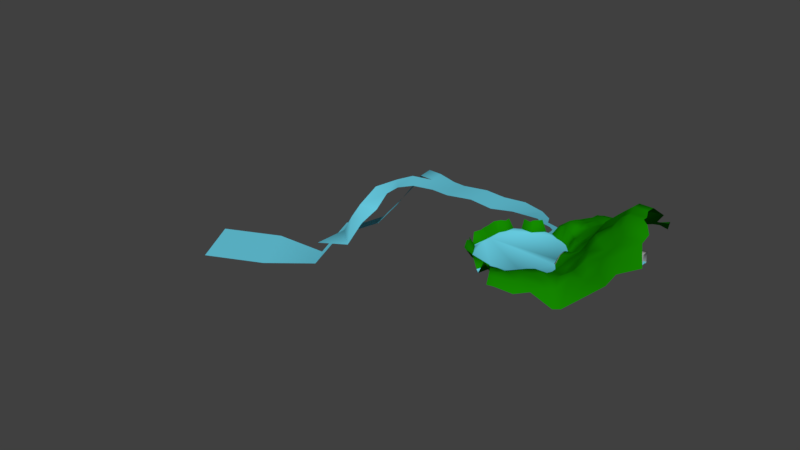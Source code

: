 # Source: test_mountain.blend  (saved by Blender 2.79.0; exported with 4.5.12 LTS)
import bpy
from mathutils import Matrix  # noqa: F401  (used for matrix-valued properties, if any)

bpy.ops.wm.read_factory_settings(use_empty=True)
scene = bpy.context.scene
scene.name = 'Scene'

# ---- collections
col_collection_1 = bpy.data.collections.new('Collection 1'); scene.collection.children.link(col_collection_1)

# ---- materials (node trees are filled in below, after node groups)
mat_material_001 = bpy.data.materials.new('Material.001')
mat_material_001.alpha_threshold = 0.0
mat_material_001.use_transparent_shadow = False
mat_material_001.diffuse_color = (0.007481, 0.2423, 0.0, 1.0)
mat_material_001.roughness = 0.5
mat_material_002 = bpy.data.materials.new('Material.002')
mat_material_002.alpha_threshold = 0.0
mat_material_002.use_transparent_shadow = False
mat_material_002.diffuse_color = (0.1457, 0.6346, 0.8, 1.0)
mat_material_002.roughness = 0.5
mat_material_003 = bpy.data.materials.new('Material.003')
mat_material_003.alpha_threshold = 0.0
mat_material_003.use_transparent_shadow = False
mat_material_003.diffuse_color = (0.3493, 0.3493, 0.3493, 1.0)
mat_material_003.roughness = 0.5

# ---- material node trees

# ---- world
world_world = bpy.data.worlds.new('World'); scene.world = world_world
world_world.color = (0.05088, 0.05088, 0.05088)
world_world.use_sun_shadow = False
world_world.sun_shadow_jitter_overblur = 0.0
world_world.cycles.sampling_method = 'MANUAL'

# ---- meshes
me_grid_001 = bpy.data.meshes.new('Grid.001')
me_grid_001.from_pydata([(-180.0, 154.1, -0.000169), (-151.8, 145.5, -0.000169), (-125.9, 131.7, -0.000169), (-106.2, 110.6, -0.000169), (-87.57, 87.87, -0.000169), (-73.71, 61.93, -0.000169), (-78.73, 18.38, -0.000169), (-75.85, -17.4, -0.000169), (-48.02, -56.8, -0.000169), (-56.55, -84.94, -0.000169), (-70.42, -110.9, -0.000169), (-107.3, -123.6, -0.000169), (-130.1, -142.2, -0.000169), (-150.8, -186.8, -0.000169), (-174.5, -214.5, -0.000169), (-203.8, -217.4, -0.000169), (-237.5, -195.3, -0.000169), (-248.7, -166.7, -0.000169), (-302.8, -173.1, -0.000169), (-337.5, -158.7, -0.000169), (-352.0, -125.8, -0.000169), (-375.2, -85.09, -0.000169), (-380.7, -56.74, -0.000169), (-376.3, -28.67, -0.000169), (-373.4, 0.5935, -0.000169), (-369.6, 57.44, -0.000169), (-355.7, 83.38, -0.000169), (-347.7, 120.4, -0.000169), (-322.5, 135.5, -0.000169), (-277.5, 133.8, -0.000169), (-241.0, 171.7, -0.000169), (-212.3, 173.6, -0.000169), (-60.69, 18.38, 45.07), (-57.81, -17.4, 45.07), (-27.3, 15.23, 52.55), (-25.73, -14.14, 52.54), (6.479, 15.12, 73.09), (9.361, -14.14, 73.09), (-13.65, -58.6, 47.37), (-17.46, -84.94, 43.52), (-46.24, 88.43, 46.17), (-32.18, 62.67, 44.29), (-81.14, -138.8, 34.4), (-103.9, -157.4, 34.4), (-132.4, -191.7, 34.32), (-156.0, -219.4, 34.32), (-43.53, -155.0, 38.75), (-67.0, -173.2, 37.11), (7.246, -183.7, 41.95), (-16.22, -201.8, 40.31), (43.43, -206.0, 31.35), (20.7, -224.7, 31.35), (92.83, -242.2, -12.17), (70.1, -260.9, -12.17), (-23.54, -113.1, 33.34), (-31.24, -141.4, 37.35), (28.61, -131.3, 44.47), (20.92, -159.6, 48.48), (18.65, -59.97, 64.22), (17.22, -86.24, 54.3), (-172.9, -233.8, 46.45), (-200.4, -236.7, 44.63), (-216.2, -230.1, 39.09), (-245.9, -211.3, 34.3), (-304.5, -198.5, 36.53), (-316.3, -196.5, 39.99), (-335.5, -194.0, 42.79), (-352.6, -182.4, 41.98), (-359.8, -166.5, 47.76), (-371.2, -142.4, 51.0), (-373.5, -124.6, 40.51), (-392.1, -98.19, 37.26), (-397.7, -90.48, -18.51), (-403.2, -62.13, -18.51), (-402.0, -57.69, 38.02), (-399.0, -34.27, 35.31), (-393.8, -23.97, 36.28), (-395.3, -6.324, 37.63), (-393.3, 16.55, 37.45), (-395.2, 59.66, 38.26), (-262.1, -220.2, -13.23), (-287.0, -195.6, -16.9), (-387.4, 69.7, 38.76), (-379.5, 80.32, 40.0), (-368.3, 95.49, 35.48), (-367.5, 116.7, 36.38), (-352.2, 130.5, -9.87), (-328.4, 144.7, -9.87), (-323.0, 152.8, 34.91), (-292.6, 145.8, 35.47), (-281.5, 148.3, 43.67), (-261.4, 182.0, 39.51), (-242.0, 186.2, -13.1), (-213.6, 190.7, -13.1), (-180.2, 181.2, 37.87), (-194.2, 192.2, 33.34), (-168.4, 178.6, 39.56), (-155.6, 172.3, 44.88), (-141.4, 167.0, 45.2), (-121.0, 154.9, 38.59), (-112.5, 150.6, 35.78), (-92.85, 129.5, 35.78), (-93.99, 113.0, 34.01), (-70.44, 95.38, 33.16), (-112.8, -202.4, 43.35), (-136.5, -230.1, 43.35), (-86.62, -217.7, 46.35), (-110.3, -245.4, 46.35), (-52.28, -239.2, 43.35), (-75.94, -266.9, 43.35), (-16.06, -265.3, 22.39), (-59.59, -301.9, 15.55), (-160.0, -256.4, 46.45), (-187.4, -259.2, 44.63), (-145.9, -276.5, 58.09), (-173.4, -279.4, 56.27), (-132.9, -300.9, 53.44), (-160.4, -303.8, 51.61), (-119.3, -331.3, 35.58), (-146.7, -334.2, 33.76), (29.79, 22.72, 105.6), (34.06, -5.987, 110.4), (78.24, 18.8, 177.0), (82.51, -9.904, 181.8), (126.3, 15.81, 216.7), (130.6, -12.89, 221.4), (156.4, 13.51, 256.5), (160.7, -15.19, 261.3), (183.1, 11.95, 275.3), (187.4, -16.76, 280.0), (47.75, -27.57, 128.7), (68.21, -60.88, 118.9), (85.35, -40.99, 184.2), (111.2, -66.29, 182.2), (139.7, -41.05, 216.8), (164.5, -66.17, 210.9), (177.6, -42.64, 240.8), (204.2, -75.9, 231.3), (224.6, -44.51, 271.3), (251.3, -80.0, 259.0), (-11.09, 33.29, 78.31), (-27.93, 93.36, 71.67), (-13.87, 67.6, 69.8), (14.8, 42.09, 103.9), (-4.14, 115.3, 97.54), (9.921, 89.53, 95.67), (44.35, 43.4, 148.2), (31.49, 122.5, 133.2), (39.47, 90.84, 139.9), (74.9, 40.71, 195.8), (71.68, 126.5, 174.9), (70.02, 88.15, 187.6), (118.4, 45.36, 236.1), (113.5, 92.8, 227.9), (148.9, 44.7, 263.1), (144.1, 92.14, 254.8), (172.9, 43.41, 284.0), (168.0, 90.85, 275.7), (-81.56, 124.3, 44.86), (-58.01, 106.8, 44.01), (-68.63, 139.7, 56.91), (-45.08, 122.1, 56.06), (-54.81, 160.8, 70.81), (-23.91, 143.1, 82.39), (-31.73, 182.6, 91.1), (-0.8324, 164.9, 102.7), (67.7, -130.7, 82.35), (53.39, -86.39, 91.89), (108.3, -130.6, 131.1), (93.96, -86.31, 140.6), (165.2, -129.8, 156.0), (150.9, -85.52, 165.5), (70.79, -141.3, 80.82), (71.27, -170.2, 67.48), (125.9, -143.6, 99.13), (126.4, -172.5, 85.79), (208.9, -140.9, 176.4), (197.3, -93.9, 199.2), (47.29, 140.2, 146.2), (14.97, 182.6, 115.7), (173.7, -156.9, 125.3), (155.6, -180.3, 92.2), (242.2, -168.5, 142.1), (222.9, -195.2, 104.0), (284.3, -93.31, 238.1), (315.0, -136.9, 176.5), (-108.5, 158.3, 41.15), (-85.72, 140.7, 40.69), (-97.33, 179.8, 56.59), (-74.56, 162.1, 56.13), (-85.14, 202.2, 72.8), (-62.37, 184.6, 72.34), (226.7, 42.35, 284.0), (221.8, 89.79, 275.7), (238.4, 13.36, 275.3), (242.6, -15.35, 280.0), (263.0, -26.56, 271.3), (289.6, -62.05, 259.0), (115.6, 135.1, 201.5), (83.47, 166.3, 146.2), (187.4, 130.3, 236.2), (139.9, 192.2, 160.7), (239.0, 138.1, 236.2), (190.6, 196.0, 172.7), (-67.86, 241.9, 77.55), (-45.08, 224.3, 77.09), (-38.31, 266.7, 67.32), (-15.54, 249.0, 66.86), (11.04, 297.4, 72.17), (33.81, 279.7, 71.71), (58.47, 318.4, 94.25), (81.24, 300.8, 93.79), (102.1, 348.2, 93.17), (124.9, 330.6, 92.71), (132.4, 382.4, 64.63), (155.2, 364.7, 64.17), (7.265, 204.9, 96.77), (-0.4295, 239.0, 82.34), (55.64, 216.3, 108.5), (42.29, 258.0, 94.54), (95.72, 239.1, 114.4), (82.37, 280.8, 100.4), (152.9, 262.1, 125.6), (139.5, 303.8, 111.6), (189.4, 290.5, 128.7), (176.0, 332.2, 114.7), (-139.1, 176.5, 54.61), (-118.6, 164.4, 48.0), (-135.8, 190.9, 65.07), (-115.4, 178.9, 62.12), (-123.1, 211.3, 60.3), (-102.6, 199.2, 65.37), (-116.5, 239.6, 58.56), (-96.06, 227.5, 63.63), (-111.5, 276.4, 59.15), (-80.16, 266.1, 65.15), (-109.3, 318.0, 56.05), (-69.45, 308.8, 62.98), (-109.1, 347.3, 42.35), (-62.38, 341.6, 48.35), (-113.2, 378.2, 29.19), (-48.27, 379.4, 34.26), (-164.4, 187.0, 48.12), (-151.5, 180.7, 53.44), (-156.8, 200.4, 62.22), (-143.9, 194.2, 63.13), (-147.0, 227.0, 60.18), (-134.2, 220.7, 61.1), (-152.9, 263.1, 44.65), (-139.3, 257.5, 48.54), (-143.3, 307.7, 36.48), (-129.6, 302.0, 40.38), (-138.7, 347.8, 25.66), (-125.0, 342.2, 29.56), (-140.8, 379.4, 11.97), (-127.9, 373.1, 17.29), (-210.7, 215.9, -25.06), (-184.7, 240.8, -3.38), (-249.2, 221.7, -22.74), (-220.8, 226.1, -22.74), (-261.7, 258.4, -33.1), (-233.2, 262.9, -33.1), (-296.3, 295.2, -46.85), (-272.5, 311.1, -46.85), (-360.3, 329.3, -60.16), (-336.5, 345.3, -60.16), (-403.6, 377.5, -77.8), (-370.9, 408.4, -77.8), (-477.7, 400.5, -94.51), (-442.5, 471.9, -94.51), (-558.5, 426.4, -113.6), (-565.9, 532.1, -113.6), (-654.7, 409.4, -124.3), (-673.9, 534.1, -124.3), (-771.3, 429.6, -126.5), (-773.0, 547.2, -126.5), (-893.4, 424.1, -141.5), (-894.0, 546.3, -141.5), (-998.3, 458.3, -159.8), (-975.1, 582.2, -159.8), (-1065.0, 538.2, -160.2), (-1073.0, 611.8, -160.2), (-1091.0, 436.9, -160.6), (-1158.0, 516.8, -160.6), (-1153.0, 569.1, -176.2), (-1161.0, 642.7, -176.2), (-1257.0, 524.8, -338.7), (-1283.0, 596.9, -338.7), (-1341.0, 488.1, -446.1), (-1367.0, 560.2, -446.1), (-1228.0, 247.5, -316.0), (-1309.0, 330.3, -278.6), (-1458.0, 354.2, -489.7), (-1428.0, 443.9, -489.7), (-1450.0, 520.5, -489.7), (-1515.0, 461.5, -489.7), (-1576.0, 299.0, -664.9), (-1633.0, 406.3, -664.9), (-1217.0, 336.7, -278.6), (-2042.0, 17.58, -664.9), (-1306.0, 268.3, -316.0), (-1326.0, 239.2, -378.0), (-1353.0, 273.0, -447.8), (-1393.0, 148.4, -429.8), (-1333.0, 75.07, -378.0), (-1215.0, 139.6, -374.1), (-2176.0, 269.5, -664.9), (-1904.0, 395.6, -664.9), (-1770.0, 143.7, -664.9), (-1213.0, 474.1, -179.3), (-1157.0, 410.7, -179.3), (-1206.0, 394.5, -217.8), (-1292.0, 418.3, -217.8), (-83.87, 15.12, -0.000169), (-80.99, -14.14, -0.000169), (-65.83, 15.12, 41.51), (-62.95, -14.14, 41.51), (-82.6, 13.34, -4.916), (-80.07, -12.36, -4.916), (-66.75, 13.34, 38.98), (-64.22, -12.36, 38.98), (64.99, 13.34, -4.916), (64.99, -12.36, -4.916), (47.39, 13.34, 38.98), (47.39, -12.36, 38.98), (64.99, 18.38, -0.000169), (64.99, -17.4, -0.000169), (160.9, 13.34, 109.1), (160.9, -12.36, 109.1), (143.3, 13.34, 153.0), (143.3, -12.36, 153.0), (160.9, 18.38, 114.0), (160.9, -17.4, 114.0), (253.8, 13.34, 109.1), (253.8, -12.36, 109.1), (253.8, 13.34, 153.0), (253.8, -12.36, 153.0), (253.8, 18.38, 114.0), (253.8, -17.4, 114.0)], [], [(17, 16, 12), (0, 31, 30), (29, 28, 26), (0, 30, 29), (2, 1, 3), (4, 3, 6), (6, 5, 4), (9, 8, 7), (7, 6, 24), (3, 1, 0), (28, 27, 26), (3, 0, 6), (10, 9, 11), (6, 0, 29), (29, 26, 24), (26, 25, 24), (9, 7, 11), (11, 7, 12), (29, 24, 6), (23, 22, 21), (20, 19, 17), (23, 21, 20), (7, 24, 12), (14, 13, 15), (12, 24, 23), (23, 20, 17), (19, 18, 17), (13, 12, 16), (16, 15, 13), (23, 17, 12), (33, 34, 32), (35, 36, 34), (8, 33, 7), (33, 8, 35), (8, 39, 38), (8, 38, 35), (5, 40, 4), (34, 41, 5), (32, 34, 5), (5, 6, 32), (11, 43, 42), (13, 45, 44), (44, 12, 13), (11, 42, 10), (42, 47, 46), (46, 49, 48), (48, 51, 50), (50, 53, 52), (10, 55, 54), (55, 56, 54), (42, 46, 55), (48, 55, 46), (54, 9, 10), (38, 59, 58), (38, 37, 35), (59, 54, 56), (33, 35, 34), (35, 37, 36), (8, 9, 39), (5, 41, 40), (11, 12, 43), (13, 14, 45), (44, 43, 12), (42, 43, 47), (46, 47, 49), (48, 49, 51), (50, 51, 53), (10, 42, 55), (55, 57, 56), (48, 57, 55), (54, 39, 9), (38, 39, 59), (38, 58, 37), (59, 39, 54), (14, 61, 60), (15, 63, 62), (18, 64, 17), (19, 66, 18), (20, 68, 19), (21, 70, 20), (21, 73, 72), (22, 75, 74), (24, 76, 23), (25, 78, 24), (16, 81, 80), (25, 83, 82), (27, 84, 26), (28, 86, 27), (28, 89, 88), (30, 90, 29), (30, 93, 92), (31, 94, 95), (1, 96, 0), (1, 99, 98), (2, 101, 100), (4, 102, 3), (14, 60, 45), (15, 62, 61), (16, 80, 63), (17, 64, 81), (18, 66, 65), (19, 68, 67), (20, 70, 69), (21, 72, 71), (22, 74, 73), (23, 76, 75), (24, 78, 77), (25, 82, 79), (26, 84, 83), (27, 86, 85), (28, 88, 87), (29, 90, 89), (30, 92, 91), (31, 95, 93), (0, 96, 94), (1, 98, 97), (2, 100, 99), (3, 102, 101), (4, 40, 103), (44, 105, 104), (104, 43, 44), (104, 107, 106), (106, 109, 108), (109, 110, 108), (60, 113, 112), (112, 115, 114), (114, 117, 116), (116, 119, 118), (60, 105, 45), (105, 114, 107), (107, 116, 109), (109, 118, 111), (47, 106, 49), (49, 108, 51), (51, 110, 53), (36, 121, 120), (121, 122, 120), (123, 124, 122), (125, 126, 124), (127, 128, 126), (58, 130, 37), (131, 132, 130), (133, 134, 132), (135, 136, 134), (137, 138, 136), (37, 130, 121), (130, 123, 121), (132, 125, 123), (134, 127, 125), (136, 129, 127), (41, 140, 142), (41, 141, 40), (142, 143, 145), (141, 145, 144), (143, 148, 145), (145, 147, 144), (146, 151, 148), (148, 150, 147), (34, 36, 140), (143, 36, 120), (146, 120, 122), (149, 122, 124), (149, 153, 151), (152, 155, 153), (154, 157, 155), (152, 124, 126), (154, 126, 128), (154, 128, 156), (103, 158, 102), (159, 160, 158), (161, 162, 160), (163, 164, 162), (40, 159, 103), (161, 141, 144), (161, 144, 163), (165, 144, 147), (56, 167, 59), (166, 169, 167), (168, 171, 169), (167, 58, 59), (131, 169, 133), (133, 171, 135), (57, 172, 56), (172, 175, 174), (56, 172, 166), (172, 168, 166), (170, 177, 171), (135, 177, 137), (147, 179, 165), (174, 181, 180), (180, 183, 182), (174, 170, 168), (180, 176, 170), (50, 57, 48), (52, 173, 50), (175, 52, 181), (183, 181, 52), (184, 177, 176), (176, 185, 184), (139, 137, 184), (100, 187, 186), (186, 189, 188), (188, 191, 190), (147, 150, 178), (156, 193, 157), (129, 194, 128), (139, 196, 138), (138, 195, 129), (128, 192, 156), (184, 197, 139), (150, 199, 178), (198, 201, 199), (200, 203, 201), (151, 198, 150), (155, 198, 153), (155, 157, 200), (193, 200, 157), (101, 158, 187), (160, 187, 158), (162, 189, 160), (190, 205, 204), (205, 206, 204), (207, 208, 206), (209, 210, 208), (211, 212, 210), (213, 214, 212), (164, 191, 162), (205, 216, 217), (216, 219, 217), (219, 220, 221), (221, 222, 223), (223, 224, 225), (165, 216, 164), (216, 179, 218), (179, 199, 218), (220, 199, 201), (222, 201, 203), (205, 217, 207), (217, 209, 207), (209, 221, 211), (211, 223, 213), (213, 225, 215), (222, 203, 224), (98, 227, 226), (226, 229, 228), (229, 230, 228), (230, 233, 232), (232, 235, 234), (234, 237, 236), (236, 239, 238), (239, 240, 238), (99, 186, 227), (188, 227, 186), (231, 188, 190), (233, 190, 204), (233, 204, 235), (206, 235, 204), (208, 237, 206), (241, 208, 210), (210, 212, 241), (212, 214, 241), (97, 242, 96), (243, 244, 242), (244, 247, 246), (246, 249, 248), (248, 251, 250), (250, 253, 252), (252, 255, 254), (98, 243, 97), (245, 226, 228), (230, 245, 228), (232, 247, 230), (234, 249, 232), (236, 251, 234), (238, 253, 236), (96, 242, 94), (242, 95, 94), (244, 246, 95), (93, 257, 256), (14, 15, 61), (15, 16, 63), (18, 65, 64), (19, 67, 66), (20, 69, 68), (21, 71, 70), (21, 22, 73), (22, 23, 75), (24, 77, 76), (25, 79, 78), (16, 17, 81), (25, 26, 83), (27, 85, 84), (28, 87, 86), (28, 29, 89), (30, 91, 90), (30, 31, 93), (31, 0, 94), (1, 97, 96), (1, 2, 99), (2, 3, 101), (4, 103, 102), (44, 45, 105), (104, 47, 43), (104, 105, 107), (106, 107, 109), (109, 111, 110), (60, 61, 113), (112, 113, 115), (114, 115, 117), (116, 117, 119), (60, 112, 105), (105, 112, 114), (107, 114, 116), (109, 116, 118), (47, 104, 106), (49, 106, 108), (51, 108, 110), (36, 37, 121), (121, 123, 122), (123, 125, 124), (125, 127, 126), (127, 129, 128), (58, 131, 130), (131, 133, 132), (133, 135, 134), (135, 137, 136), (137, 139, 138), (130, 132, 123), (132, 134, 125), (134, 136, 127), (136, 138, 129), (41, 34, 140), (41, 142, 141), (142, 140, 143), (141, 142, 145), (143, 146, 148), (145, 148, 147), (146, 149, 151), (148, 151, 150), (143, 140, 36), (146, 143, 120), (149, 146, 122), (149, 152, 153), (152, 154, 155), (154, 156, 157), (152, 149, 124), (154, 152, 126), (103, 159, 158), (159, 161, 160), (161, 163, 162), (163, 165, 164), (40, 141, 159), (161, 159, 141), (165, 163, 144), (56, 166, 167), (166, 168, 169), (168, 170, 171), (167, 131, 58), (131, 167, 169), (133, 169, 171), (57, 173, 172), (172, 173, 175), (172, 174, 168), (170, 176, 177), (135, 171, 177), (147, 178, 179), (174, 175, 181), (180, 181, 183), (174, 180, 170), (180, 182, 176), (50, 173, 57), (52, 175, 173), (184, 137, 177), (176, 182, 185), (100, 101, 187), (186, 187, 189), (188, 189, 191), (156, 192, 193), (129, 195, 194), (139, 197, 196), (138, 196, 195), (128, 194, 192), (150, 198, 199), (198, 200, 201), (200, 202, 203), (151, 153, 198), (155, 200, 198), (193, 202, 200), (101, 102, 158), (160, 189, 187), (162, 191, 189), (190, 191, 205), (205, 207, 206), (207, 209, 208), (209, 211, 210), (211, 213, 212), (213, 215, 214), (164, 205, 191), (205, 164, 216), (216, 218, 219), (219, 218, 220), (221, 220, 222), (223, 222, 224), (165, 179, 216), (179, 178, 199), (220, 218, 199), (222, 220, 201), (217, 219, 209), (209, 219, 221), (211, 221, 223), (213, 223, 225), (98, 99, 227), (226, 227, 229), (229, 231, 230), (230, 231, 233), (232, 233, 235), (234, 235, 237), (236, 237, 239), (239, 241, 240), (99, 100, 186), (188, 229, 227), (231, 229, 188), (233, 231, 190), (206, 237, 235), (208, 239, 237), (241, 239, 208), (97, 243, 242), (243, 245, 244), (244, 245, 247), (246, 247, 249), (248, 249, 251), (250, 251, 253), (252, 253, 255), (98, 226, 243), (245, 243, 226), (230, 247, 245), (232, 249, 247), (234, 251, 249), (236, 253, 251), (238, 255, 253), (242, 244, 95), (93, 95, 257), (92, 259, 258), (258, 261, 260), (260, 263, 262), (262, 265, 264), (265, 266, 264), (266, 269, 268), (269, 270, 268), (271, 272, 270), (273, 274, 272), (274, 277, 276), (277, 278, 276), (279, 280, 278), (280, 282, 278), (281, 284, 280), (284, 287, 286), (286, 289, 288), (298, 291, 290), (302, 292, 303), (288, 294, 293), (295, 296, 292), (301, 303, 304), (293, 295, 292), (290, 300, 305), (305, 301, 304), (92, 93, 259), (6, 315, 32), (7, 316, 314), (32, 316, 33), (313, 319, 315), (314, 320, 318), (315, 320, 316), (317, 323, 319), (318, 324, 322), (320, 323, 324), (7, 325, 6), (324, 328, 322), (323, 327, 329), (323, 330, 324), (326, 331, 325), (327, 335, 329), (329, 336, 330), (332, 337, 331), (328, 336, 334), (258, 259, 261), (260, 261, 263), (262, 263, 265), (265, 267, 266), (266, 267, 269), (269, 271, 270), (271, 273, 272), (273, 275, 274), (274, 275, 277), (277, 279, 278), (279, 281, 280), (280, 283, 282), (281, 285, 284), (284, 285, 287), (286, 287, 289), (302, 293, 292), (288, 289, 294), (308, 307, 306, 299), (295, 297, 296), (296, 297, 307, 308), (301, 302, 303), (291, 298, 311), (293, 294, 295), (311, 310, 309), (283, 309, 310), (283, 310, 282), (290, 291, 300), (305, 300, 301), (311, 309, 312), (291, 311, 312), (6, 313, 315), (7, 33, 316), (32, 315, 316), (313, 317, 319), (314, 316, 320), (315, 319, 320), (317, 321, 323), (318, 320, 324), (320, 319, 323), (7, 326, 325), (324, 330, 328), (323, 321, 327), (323, 329, 330), (326, 332, 331), (327, 333, 335), (329, 335, 336), (332, 338, 337), (328, 330, 336)])
me_grid_001.polygons.foreach_set('use_smooth', [True] * 533)
me_grid_001.polygons.foreach_set('material_index', [1, 1, 1, 1, 1, 1, 1, 1, 1, 1, 1, 1, 1, 1, 1, 1, 1, 1, 1, 1, 1, 1, 1, 1, 1, 1, 1, 1, 1, 1, 0, 0, 0, 0, 0, 0, 0, 0, 0, 0, 0, 0, 0, 0, 0, 0, 0, 0, 0, 0, 0, 0, 0, 0, 0, 0, 0, 0, 0, 0, 0, 0, 0, 0, 0, 0, 0, 0, 0, 0, 0, 0, 0, 0, 0, 0, 0, 0, 0, 0, 1, 0, 0, 0, 1, 0, 0, 1, 0, 0, 1, 0, 0, 0, 0, 0, 0, 0, 0, 0, 0, 0, 0, 0, 0, 0, 0, 0, 0, 0, 0, 0, 0, 0, 0, 0, 0, 0, 0, 0, 0, 0, 0, 0, 0, 0, 0, 0, 0, 0, 0, 0, 0, 0, 0, 0, 0, 0, 0, 0, 0, 0, 0, 0, 0, 0, 0, 0, 0, 0, 0, 0, 0, 0, 0, 0, 0, 0, 0, 0, 0, 0, 0, 0, 0, 0, 0, 0, 0, 0, 0, 0, 0, 0, 0, 0, 0, 0, 0, 0, 0, 0, 0, 0, 0, 0, 0, 0, 0, 0, 0, 0, 0, 0, 0, 0, 0, 0, 0, 0, 0, 0, 0, 0, 0, 0, 0, 0, 0, 0, 0, 0, 0, 0, 0, 0, 0, 0, 0, 0, 0, 0, 0, 0, 0, 0, 0, 0, 0, 0, 0, 0, 0, 0, 0, 0, 0, 0, 0, 0, 0, 0, 0, 0, 0, 0, 0, 0, 0, 0, 0, 0, 0, 0, 0, 0, 0, 0, 0, 0, 0, 0, 0, 0, 0, 0, 0, 0, 0, 0, 0, 0, 0, 0, 0, 0, 0, 0, 0, 0, 0, 0, 0, 0, 0, 1, 0, 0, 0, 1, 0, 0, 1, 0, 0, 1, 0, 0, 0, 0, 0, 0, 0, 0, 0, 0, 0, 0, 0, 0, 0, 0, 0, 0, 0, 0, 0, 0, 0, 0, 0, 0, 0, 0, 0, 0, 0, 0, 0, 0, 0, 0, 0, 0, 0, 0, 0, 0, 0, 0, 0, 0, 0, 0, 0, 0, 0, 0, 0, 0, 0, 0, 0, 0, 0, 0, 0, 0, 0, 0, 0, 0, 0, 0, 0, 0, 0, 0, 0, 0, 0, 0, 0, 0, 0, 0, 0, 0, 0, 0, 0, 0, 0, 0, 0, 0, 0, 0, 0, 0, 0, 0, 0, 0, 0, 0, 0, 0, 0, 0, 0, 0, 0, 0, 0, 0, 0, 0, 0, 0, 0, 0, 0, 0, 0, 0, 0, 0, 0, 0, 0, 0, 0, 0, 0, 0, 0, 0, 0, 0, 0, 0, 0, 0, 0, 0, 0, 0, 0, 0, 0, 0, 1, 1, 1, 1, 1, 1, 1, 1, 1, 1, 1, 1, 1, 1, 1, 1, 1, 1, 1, 1, 1, 1, 1, 1, 1, 2, 2, 2, 2, 2, 2, 2, 2, 2, 1, 2, 2, 2, 1, 2, 2, 1, 2, 1, 1, 1, 1, 1, 1, 1, 1, 1, 1, 1, 1, 1, 1, 1, 1, 1, 1, 1, 1, 1, 1, 1, 1, 1, 1, 1, 1, 1, 1, 2, 2, 2, 2, 2, 2, 2, 2, 2, 1, 2, 2, 2, 1, 2, 2, 1, 2])
me_grid_001.materials.append(mat_material_001)
me_grid_001.materials.append(mat_material_002)
me_grid_001.materials.append(mat_material_003)
me_grid_001.use_remesh_preserve_volume = False
me_grid_001.use_remesh_preserve_attributes = False
me_grid_001.use_mirror_vertex_groups = False
me_grid_001.update()

# ---- objects
ob_grid = bpy.data.objects.new('Grid', me_grid_001)

# ---- transforms, parenting, visibility, modifiers, constraints
ob_grid.location = (0.0, 0.0, 0.0)
ob_grid.lineart.crease_threshold = 0.0

# ---- collection membership
col_collection_1.objects.link(ob_grid)

# ---- scene / render settings (as saved in the file)
scene.frame_start = 1; scene.frame_end = 250; scene.frame_set(1)
scene.render.engine = 'BLENDER_EEVEE_NEXT'
scene.render.resolution_percentage = 50
scene.render.dither_intensity = 0.0
scene.cycles.use_denoising = False
scene.cycles.samples = 128
scene.cycles.sampling_pattern = 'TABULATED_SOBOL'
scene.cycles.use_adaptive_sampling = False
scene.cycles.use_light_tree = False
scene.cycles.blur_glossy = 0.0
scene.cycles.sample_clamp_indirect = 0.0
scene.view_settings.view_transform = 'Standard'
bpy.context.view_layer.update()

# ---- added for rendering (the .blend has no active camera and no usable light): camera, sun
cam_auto = bpy.data.cameras.new('AutoCamera')
cam_auto.lens = 50.0
cam_auto.sensor_width = 36.0
cam_auto.clip_end = 46092.7
ob_auto_camera = bpy.data.objects.new('AutoCamera', cam_auto)
scene.collection.objects.link(ob_auto_camera)
ob_auto_camera.location = (1696.04, -2997.37, 1910.65)
ob_auto_camera.rotation_euler = (1.09748, -7.21219e-08, 0.694738)
scene.camera = ob_auto_camera
light_auto_sun = bpy.data.lights.new('AutoSun', 'SUN')
light_auto_sun.energy = 3.0
light_auto_sun.angle = 0.0523599
ob_auto_sun = bpy.data.objects.new('AutoSun', light_auto_sun)
scene.collection.objects.link(ob_auto_sun)
ob_auto_sun.rotation_euler = (0.872665, 0.174533, 0.523599)
bpy.context.view_layer.update()
